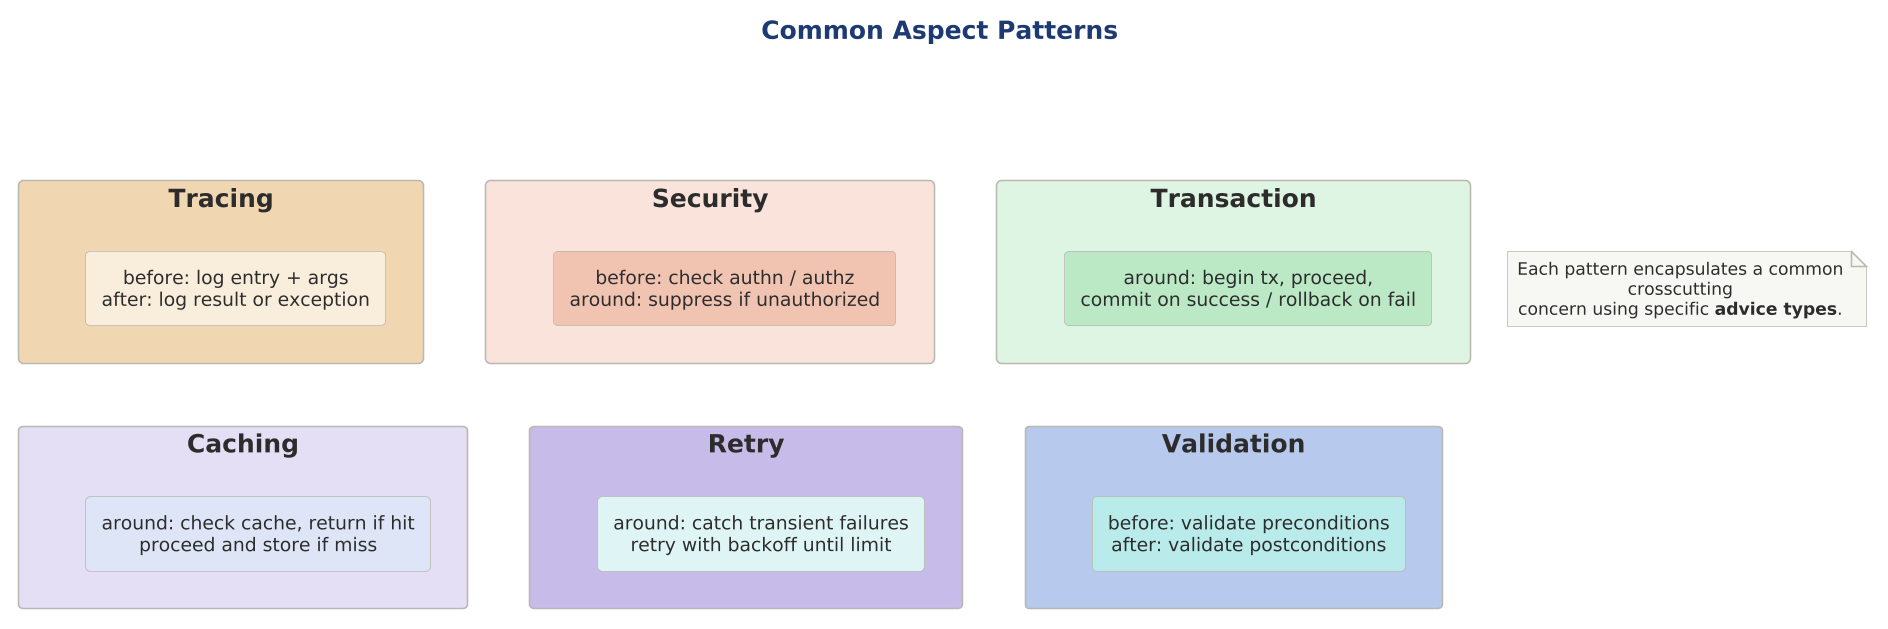

The diagram above was rendered by PlantUML. Its source (embedded in the PNG):
@startuml

scale 1.5625




!include ../../../../../../tooling/styles/plantuml/structural/component-diagram-style.iuml

title Common Aspect Patterns

rectangle "**Tracing**" as trace $deep_caution {
  rectangle "before: log entry + args\nafter: log result or exception" as trace_d $fill_caution
}

rectangle "**Security**" as secpat $fill_invalid {
  rectangle "before: check authn / authz\naround: suppress if unauthorized" as sec_d $deep_invalid
}

rectangle "**Transaction**" as txpat $fill_ok {
  rectangle "around: begin tx, proceed,\ncommit on success / rollback on fail" as tx_d $deep_ok
}

rectangle "**Caching**" as cachepat $fill_alt {
  rectangle "around: check cache, return if hit\nproceed and store if miss" as cache_d $fill_primary
}

rectangle "**Retry**" as retrypat $deep_alt {
  rectangle "around: catch transient failures\nretry with backoff until limit" as retry_d $fill_dynamic
}

rectangle "**Validation**" as valpat $deep_primary {
  rectangle "before: validate preconditions\nafter: validate postconditions" as val_d $deep_dynamic
}

trace -[hidden]right-> secpat
secpat -[hidden]right-> txpat
cachepat -[hidden]right-> retrypat
retrypat -[hidden]right-> valpat
trace -[hidden]down-> cachepat

note as legend
  Each pattern encapsulates a common crosscutting
  concern using specific **advice types**.
end note

@enduml